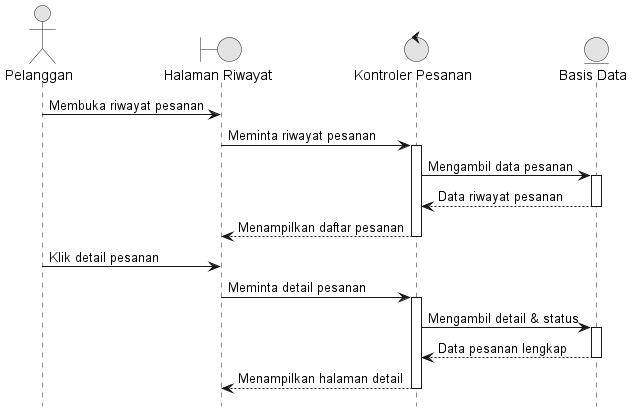

The diagram above was rendered by PlantUML. Its source (embedded in the PNG):
@startuml 05_Lacak_Pesanan
hide footbox
skinparam monochrome true
skinparam shadowing false

actor "Pelanggan" as Customer
boundary "Halaman Riwayat" as View
control "Kontroler Pesanan" as Controller
entity "Basis Data" as DB

Customer -> View : Membuka riwayat pesanan
View -> Controller : Meminta riwayat pesanan
activate Controller
Controller -> DB : Mengambil data pesanan
activate DB
DB --> Controller : Data riwayat pesanan
deactivate DB
Controller --> View : Menampilkan daftar pesanan
deactivate Controller

Customer -> View : Klik detail pesanan
View -> Controller : Meminta detail pesanan
activate Controller
Controller -> DB : Mengambil detail & status
activate DB
DB --> Controller : Data pesanan lengkap
deactivate DB
Controller --> View : Menampilkan halaman detail
deactivate Controller
@enduml